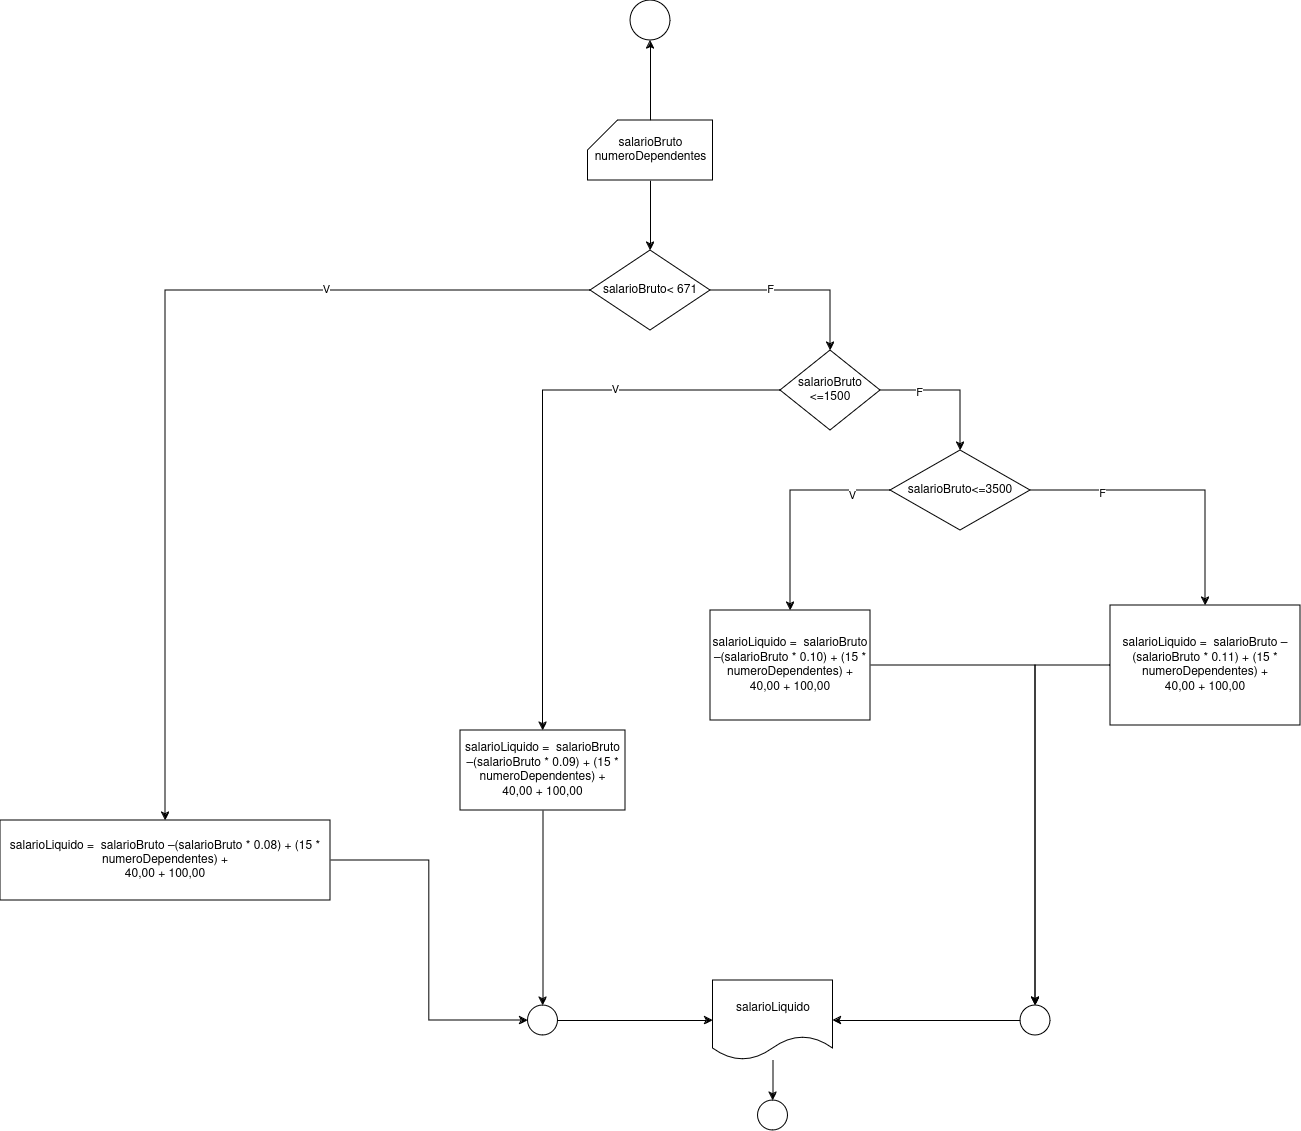

The diagram above was exported from draw.io. Its source (the exported page's mxGraphModel, read from the mxfile embedded in the PNG):
<mxGraphModel dx="3056" dy="1215" grid="1" gridSize="10" guides="1" tooltips="1" connect="1" arrows="1" fold="1" page="1" pageScale="1" pageWidth="850" pageHeight="1100" math="0" shadow="0">
  <root>
    <mxCell id="0" />
    <mxCell id="1" parent="0" />
    <mxCell id="RSowPjO-KCCm9MrfMS39-1" value="" style="ellipse;whiteSpace=wrap;html=1;aspect=fixed;" parent="1" vertex="1">
      <mxGeometry x="450" y="10" width="40" height="40" as="geometry" />
    </mxCell>
    <mxCell id="RSowPjO-KCCm9MrfMS39-3" value="" style="edgeStyle=orthogonalEdgeStyle;rounded=0;orthogonalLoop=1;jettySize=auto;html=1;" parent="1" source="RSowPjO-KCCm9MrfMS39-2" target="RSowPjO-KCCm9MrfMS39-1" edge="1">
      <mxGeometry relative="1" as="geometry" />
    </mxCell>
    <mxCell id="4QxVygk72jIsKkeulG2_-2" value="" style="edgeStyle=orthogonalEdgeStyle;rounded=0;orthogonalLoop=1;jettySize=auto;html=1;" edge="1" parent="1" source="RSowPjO-KCCm9MrfMS39-2" target="4QxVygk72jIsKkeulG2_-1">
      <mxGeometry relative="1" as="geometry" />
    </mxCell>
    <mxCell id="RSowPjO-KCCm9MrfMS39-2" value="&lt;div&gt;salarioBruto&lt;/div&gt;&lt;div&gt;numeroDependentes&lt;br&gt;&lt;/div&gt;" style="shape=card;whiteSpace=wrap;html=1;" parent="1" vertex="1">
      <mxGeometry x="407.5" y="130" width="125" height="60" as="geometry" />
    </mxCell>
    <mxCell id="4QxVygk72jIsKkeulG2_-4" value="" style="edgeStyle=orthogonalEdgeStyle;rounded=0;orthogonalLoop=1;jettySize=auto;html=1;" edge="1" parent="1" source="4QxVygk72jIsKkeulG2_-1" target="4QxVygk72jIsKkeulG2_-3">
      <mxGeometry relative="1" as="geometry" />
    </mxCell>
    <mxCell id="4QxVygk72jIsKkeulG2_-7" value="F" style="edgeLabel;html=1;align=center;verticalAlign=middle;resizable=0;points=[];" vertex="1" connectable="0" parent="4QxVygk72jIsKkeulG2_-4">
      <mxGeometry x="-0.3474" y="2" relative="1" as="geometry">
        <mxPoint as="offset" />
      </mxGeometry>
    </mxCell>
    <mxCell id="4QxVygk72jIsKkeulG2_-17" value="" style="edgeStyle=orthogonalEdgeStyle;rounded=0;orthogonalLoop=1;jettySize=auto;html=1;" edge="1" parent="1" source="4QxVygk72jIsKkeulG2_-1" target="4QxVygk72jIsKkeulG2_-16">
      <mxGeometry relative="1" as="geometry" />
    </mxCell>
    <mxCell id="4QxVygk72jIsKkeulG2_-18" value="V" style="edgeLabel;html=1;align=center;verticalAlign=middle;resizable=0;points=[];" vertex="1" connectable="0" parent="4QxVygk72jIsKkeulG2_-17">
      <mxGeometry x="-0.4449" y="-2" relative="1" as="geometry">
        <mxPoint as="offset" />
      </mxGeometry>
    </mxCell>
    <mxCell id="4QxVygk72jIsKkeulG2_-1" value="salarioBruto&amp;lt; 671" style="rhombus;whiteSpace=wrap;html=1;" vertex="1" parent="1">
      <mxGeometry x="410" y="260" width="120" height="80" as="geometry" />
    </mxCell>
    <mxCell id="4QxVygk72jIsKkeulG2_-6" value="" style="edgeStyle=orthogonalEdgeStyle;rounded=0;orthogonalLoop=1;jettySize=auto;html=1;" edge="1" parent="1" source="4QxVygk72jIsKkeulG2_-3" target="4QxVygk72jIsKkeulG2_-5">
      <mxGeometry relative="1" as="geometry" />
    </mxCell>
    <mxCell id="4QxVygk72jIsKkeulG2_-8" value="V" style="edgeLabel;html=1;align=center;verticalAlign=middle;resizable=0;points=[];" vertex="1" connectable="0" parent="4QxVygk72jIsKkeulG2_-6">
      <mxGeometry x="-0.4267" y="-2" relative="1" as="geometry">
        <mxPoint as="offset" />
      </mxGeometry>
    </mxCell>
    <mxCell id="4QxVygk72jIsKkeulG2_-10" value="" style="edgeStyle=orthogonalEdgeStyle;rounded=0;orthogonalLoop=1;jettySize=auto;html=1;" edge="1" parent="1" source="4QxVygk72jIsKkeulG2_-3" target="4QxVygk72jIsKkeulG2_-9">
      <mxGeometry relative="1" as="geometry" />
    </mxCell>
    <mxCell id="4QxVygk72jIsKkeulG2_-47" value="F" style="edgeLabel;html=1;align=center;verticalAlign=middle;resizable=0;points=[];" vertex="1" connectable="0" parent="4QxVygk72jIsKkeulG2_-10">
      <mxGeometry x="-0.4593" y="-1" relative="1" as="geometry">
        <mxPoint as="offset" />
      </mxGeometry>
    </mxCell>
    <mxCell id="4QxVygk72jIsKkeulG2_-3" value="salarioBruto &amp;lt;=1500" style="rhombus;whiteSpace=wrap;html=1;" vertex="1" parent="1">
      <mxGeometry x="600" y="360" width="100" height="80" as="geometry" />
    </mxCell>
    <mxCell id="4QxVygk72jIsKkeulG2_-37" style="edgeStyle=orthogonalEdgeStyle;rounded=0;orthogonalLoop=1;jettySize=auto;html=1;" edge="1" parent="1" source="4QxVygk72jIsKkeulG2_-5" target="4QxVygk72jIsKkeulG2_-33">
      <mxGeometry relative="1" as="geometry" />
    </mxCell>
    <mxCell id="4QxVygk72jIsKkeulG2_-5" value="salarioLiquido =&amp;nbsp; salarioBruto –(salarioBruto * 0.09) + (15 * numeroDependentes) + &lt;br&gt;40,00 + 100,00" style="whiteSpace=wrap;html=1;" vertex="1" parent="1">
      <mxGeometry x="280" y="740" width="165" height="80" as="geometry" />
    </mxCell>
    <mxCell id="4QxVygk72jIsKkeulG2_-12" value="" style="edgeStyle=orthogonalEdgeStyle;rounded=0;orthogonalLoop=1;jettySize=auto;html=1;" edge="1" parent="1" source="4QxVygk72jIsKkeulG2_-9" target="4QxVygk72jIsKkeulG2_-11">
      <mxGeometry relative="1" as="geometry" />
    </mxCell>
    <mxCell id="4QxVygk72jIsKkeulG2_-13" value="F" style="edgeLabel;html=1;align=center;verticalAlign=middle;resizable=0;points=[];" vertex="1" connectable="0" parent="4QxVygk72jIsKkeulG2_-12">
      <mxGeometry x="-0.51" y="-2" relative="1" as="geometry">
        <mxPoint as="offset" />
      </mxGeometry>
    </mxCell>
    <mxCell id="4QxVygk72jIsKkeulG2_-15" value="" style="edgeStyle=orthogonalEdgeStyle;rounded=0;orthogonalLoop=1;jettySize=auto;html=1;" edge="1" parent="1" source="4QxVygk72jIsKkeulG2_-9" target="4QxVygk72jIsKkeulG2_-14">
      <mxGeometry relative="1" as="geometry" />
    </mxCell>
    <mxCell id="4QxVygk72jIsKkeulG2_-19" value="V" style="edgeLabel;html=1;align=center;verticalAlign=middle;resizable=0;points=[];" vertex="1" connectable="0" parent="4QxVygk72jIsKkeulG2_-15">
      <mxGeometry x="-0.6471" y="4" relative="1" as="geometry">
        <mxPoint as="offset" />
      </mxGeometry>
    </mxCell>
    <mxCell id="4QxVygk72jIsKkeulG2_-9" value="salarioBruto&amp;lt;=3500" style="rhombus;whiteSpace=wrap;html=1;" vertex="1" parent="1">
      <mxGeometry x="710" y="460" width="140" height="80" as="geometry" />
    </mxCell>
    <mxCell id="4QxVygk72jIsKkeulG2_-31" style="edgeStyle=orthogonalEdgeStyle;rounded=0;orthogonalLoop=1;jettySize=auto;html=1;" edge="1" parent="1" source="4QxVygk72jIsKkeulG2_-11" target="4QxVygk72jIsKkeulG2_-29">
      <mxGeometry relative="1" as="geometry" />
    </mxCell>
    <mxCell id="4QxVygk72jIsKkeulG2_-11" value="salarioLiquido =&amp;nbsp; salarioBruto –(salarioBruto * 0.11) + (15 * numeroDependentes) + &lt;br&gt;40,00 + 100,00" style="whiteSpace=wrap;html=1;" vertex="1" parent="1">
      <mxGeometry x="930" y="615" width="190" height="120" as="geometry" />
    </mxCell>
    <mxCell id="4QxVygk72jIsKkeulG2_-30" style="edgeStyle=orthogonalEdgeStyle;rounded=0;orthogonalLoop=1;jettySize=auto;html=1;" edge="1" parent="1" source="4QxVygk72jIsKkeulG2_-14" target="4QxVygk72jIsKkeulG2_-29">
      <mxGeometry relative="1" as="geometry" />
    </mxCell>
    <mxCell id="4QxVygk72jIsKkeulG2_-14" value="salarioLiquido =&amp;nbsp; salarioBruto –(salarioBruto * 0.10) + (15 * numeroDependentes) + &lt;br&gt;40,00 + 100,00" style="whiteSpace=wrap;html=1;" vertex="1" parent="1">
      <mxGeometry x="530" y="620" width="160" height="110" as="geometry" />
    </mxCell>
    <mxCell id="4QxVygk72jIsKkeulG2_-36" style="edgeStyle=orthogonalEdgeStyle;rounded=0;orthogonalLoop=1;jettySize=auto;html=1;entryX=0;entryY=0.5;entryDx=0;entryDy=0;" edge="1" parent="1" source="4QxVygk72jIsKkeulG2_-16" target="4QxVygk72jIsKkeulG2_-33">
      <mxGeometry relative="1" as="geometry">
        <mxPoint x="20" y="1040" as="targetPoint" />
      </mxGeometry>
    </mxCell>
    <mxCell id="4QxVygk72jIsKkeulG2_-16" value="salarioLiquido =&amp;nbsp; salarioBruto –(salarioBruto * 0.08) + (15 * numeroDependentes) + &lt;br&gt;40,00 + 100,00" style="whiteSpace=wrap;html=1;" vertex="1" parent="1">
      <mxGeometry x="-180" y="830" width="330" height="80" as="geometry" />
    </mxCell>
    <mxCell id="4QxVygk72jIsKkeulG2_-40" style="edgeStyle=orthogonalEdgeStyle;rounded=0;orthogonalLoop=1;jettySize=auto;html=1;" edge="1" parent="1" source="4QxVygk72jIsKkeulG2_-29" target="4QxVygk72jIsKkeulG2_-38">
      <mxGeometry relative="1" as="geometry" />
    </mxCell>
    <mxCell id="4QxVygk72jIsKkeulG2_-29" value="" style="ellipse;whiteSpace=wrap;html=1;aspect=fixed;" vertex="1" parent="1">
      <mxGeometry x="840" y="1015" width="30" height="30" as="geometry" />
    </mxCell>
    <mxCell id="4QxVygk72jIsKkeulG2_-39" style="edgeStyle=orthogonalEdgeStyle;rounded=0;orthogonalLoop=1;jettySize=auto;html=1;entryX=0;entryY=0.5;entryDx=0;entryDy=0;" edge="1" parent="1" source="4QxVygk72jIsKkeulG2_-33" target="4QxVygk72jIsKkeulG2_-38">
      <mxGeometry relative="1" as="geometry" />
    </mxCell>
    <mxCell id="4QxVygk72jIsKkeulG2_-33" value="" style="ellipse;whiteSpace=wrap;html=1;aspect=fixed;" vertex="1" parent="1">
      <mxGeometry x="347.5" y="1015" width="30" height="30" as="geometry" />
    </mxCell>
    <mxCell id="4QxVygk72jIsKkeulG2_-46" value="" style="edgeStyle=orthogonalEdgeStyle;rounded=0;orthogonalLoop=1;jettySize=auto;html=1;" edge="1" parent="1" source="4QxVygk72jIsKkeulG2_-38" target="4QxVygk72jIsKkeulG2_-45">
      <mxGeometry relative="1" as="geometry" />
    </mxCell>
    <mxCell id="4QxVygk72jIsKkeulG2_-38" value="salarioLiquido" style="shape=document;whiteSpace=wrap;html=1;boundedLbl=1;" vertex="1" parent="1">
      <mxGeometry x="532.5" y="990" width="120" height="80" as="geometry" />
    </mxCell>
    <mxCell id="4QxVygk72jIsKkeulG2_-45" value="" style="ellipse;whiteSpace=wrap;html=1;aspect=fixed;" vertex="1" parent="1">
      <mxGeometry x="577.5" y="1110" width="30" height="30" as="geometry" />
    </mxCell>
  </root>
</mxGraphModel>